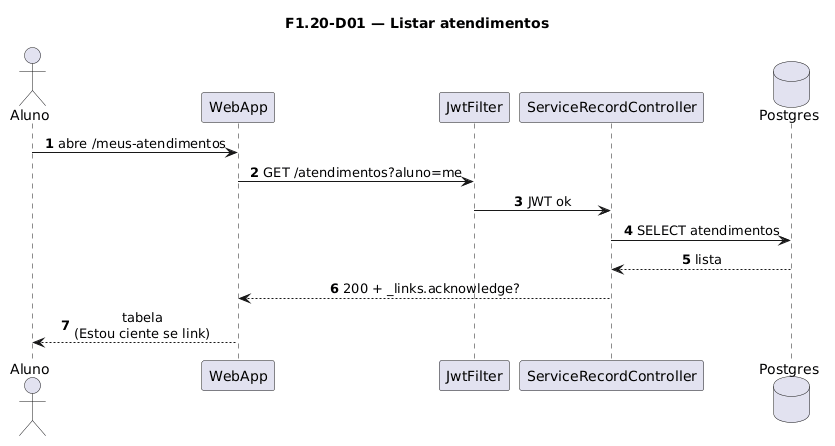

The diagram above was rendered by PlantUML. Its source (embedded in the PNG):
@startuml
title F1.20-D01 — Listar atendimentos
skinparam sequenceMessageAlign center
skinparam responseMessageBelowArrow true
skinparam maxMessageSize 220
autonumber

actor "Aluno" as Aluno
participant "WebApp" as WebApp
participant "JwtFilter" as Jwt
participant "ServiceRecordController" as Ctrl
database "Postgres" as Postgres

Aluno -> WebApp: abre /meus-atendimentos
WebApp -> Jwt: GET /atendimentos?aluno=me
Jwt -> Ctrl: JWT ok
Ctrl -> Postgres: SELECT atendimentos
Postgres --> Ctrl: lista
Ctrl --> WebApp: 200 + _links.acknowledge?
WebApp --> Aluno: tabela\n(Estou ciente se link)
@enduml